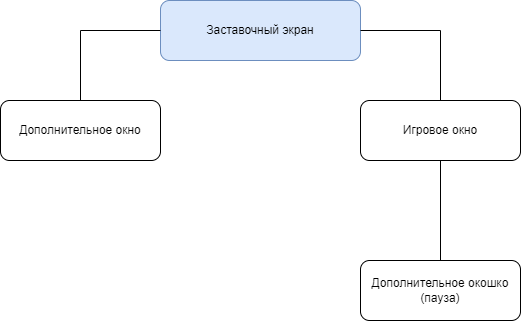

The diagram above was exported from draw.io. Its source (the exported page's mxGraphModel, read from the mxfile embedded in the PNG):
<mxGraphModel dx="993" dy="586" grid="1" gridSize="10" guides="1" tooltips="1" connect="1" arrows="1" fold="1" page="1" pageScale="1" pageWidth="827" pageHeight="1169" math="0" shadow="0">
  <root>
    <mxCell id="0" />
    <mxCell id="1" parent="0" />
    <mxCell id="phHmt3kM-QCntrN6PEFE-1" value="Заставочный экран" style="rounded=1;whiteSpace=wrap;html=1;fillColor=#dae8fc;strokeColor=#6c8ebf;" vertex="1" parent="1">
      <mxGeometry x="320" y="60" width="200" height="60" as="geometry" />
    </mxCell>
    <mxCell id="phHmt3kM-QCntrN6PEFE-2" value="Дополнительное окно" style="rounded=1;whiteSpace=wrap;html=1;" vertex="1" parent="1">
      <mxGeometry x="160" y="160" width="160" height="60" as="geometry" />
    </mxCell>
    <mxCell id="phHmt3kM-QCntrN6PEFE-4" value="Игровое окно" style="rounded=1;whiteSpace=wrap;html=1;" vertex="1" parent="1">
      <mxGeometry x="520" y="160" width="160" height="60" as="geometry" />
    </mxCell>
    <mxCell id="phHmt3kM-QCntrN6PEFE-13" value="Дополнительное окошко&lt;br&gt;(пауза)" style="rounded=1;whiteSpace=wrap;html=1;" vertex="1" parent="1">
      <mxGeometry x="520" y="320" width="160" height="60" as="geometry" />
    </mxCell>
    <mxCell id="phHmt3kM-QCntrN6PEFE-17" value="" style="endArrow=none;html=1;rounded=0;edgeStyle=orthogonalEdgeStyle;exitX=0.5;exitY=0;exitDx=0;exitDy=0;entryX=0;entryY=0.5;entryDx=0;entryDy=0;" edge="1" parent="1" source="phHmt3kM-QCntrN6PEFE-2" target="phHmt3kM-QCntrN6PEFE-1">
      <mxGeometry width="50" height="50" relative="1" as="geometry">
        <mxPoint x="330" y="250" as="sourcePoint" />
        <mxPoint x="380" y="200" as="targetPoint" />
      </mxGeometry>
    </mxCell>
    <mxCell id="phHmt3kM-QCntrN6PEFE-18" value="" style="endArrow=none;html=1;rounded=0;edgeStyle=orthogonalEdgeStyle;entryX=1;entryY=0.5;entryDx=0;entryDy=0;exitX=0.5;exitY=0;exitDx=0;exitDy=0;" edge="1" parent="1" source="phHmt3kM-QCntrN6PEFE-4" target="phHmt3kM-QCntrN6PEFE-1">
      <mxGeometry width="50" height="50" relative="1" as="geometry">
        <mxPoint x="330" y="250" as="sourcePoint" />
        <mxPoint x="380" y="200" as="targetPoint" />
      </mxGeometry>
    </mxCell>
    <mxCell id="phHmt3kM-QCntrN6PEFE-19" value="" style="endArrow=none;html=1;rounded=0;edgeStyle=orthogonalEdgeStyle;entryX=0.5;entryY=1;entryDx=0;entryDy=0;exitX=0.5;exitY=0;exitDx=0;exitDy=0;" edge="1" parent="1" source="phHmt3kM-QCntrN6PEFE-13" target="phHmt3kM-QCntrN6PEFE-4">
      <mxGeometry width="50" height="50" relative="1" as="geometry">
        <mxPoint x="240" y="340" as="sourcePoint" />
        <mxPoint x="290" y="290" as="targetPoint" />
      </mxGeometry>
    </mxCell>
  </root>
</mxGraphModel>